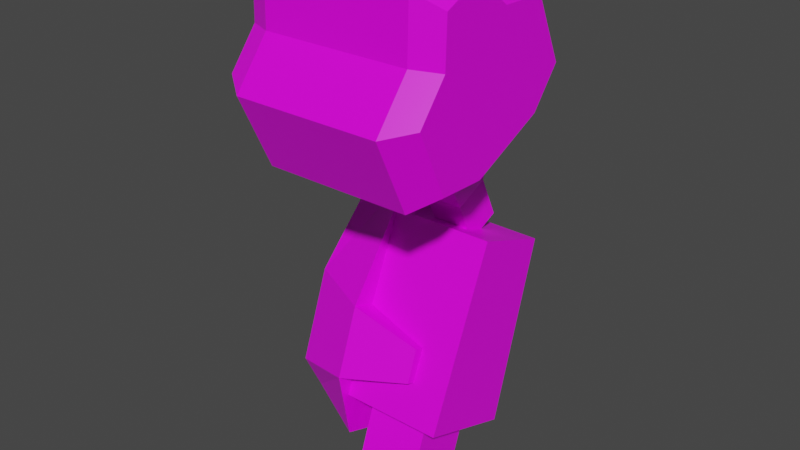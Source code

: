 # Source: mech_armr03.blend  (saved by Blender 3.3.6; exported with 4.5.12 LTS)
import bpy
from mathutils import Matrix  # noqa: F401  (used for matrix-valued properties, if any)

bpy.ops.wm.read_factory_settings(use_empty=True)
scene = bpy.context.scene
scene.name = 'Scene'

# ---- collections
col_armr03 = bpy.data.collections.new('armr03'); scene.collection.children.link(col_armr03)

# ---- images (referenced by path relative to the original .blend; pixels are not part of the script)
import os
ASSET_DIR = os.environ.get("B2B_ASSET_DIR", "")  # directory of the original .blend (textures are referenced by path, not embedded)
HERE = os.path.dirname(os.path.abspath(__file__))  # packed textures are extracted next to this script under _unpacked/

def load_image(name, relpath, width, height, colorspace="sRGB"):
    """Load a texture the original file referenced (path relative to the .blend, or extracted next to this script)."""
    p = next((c for c in (os.path.join(HERE, relpath), os.path.join(ASSET_DIR, relpath)) if relpath and os.path.exists(c)), "")
    if p:
        img = bpy.data.images.load(p, check_existing=True)
        img.name = name
    else:  # same state as the original file: an image datablock whose file is absent (Cycles renders it pink)
        img = bpy.data.images.new(name, width, height)
        img.source = "FILE"
        img.filepath = "//" + (relpath or name)
    img.colorspace_settings.name = colorspace
    return img
img_tex_armr03_png = load_image('tex_armr03.png', 'tex_armr03.png', 1024, 1024, 'sRGB')

# ---- materials (node trees are filled in below, after node groups)
mat_mat_armr = bpy.data.materials.new('mat_armr')
mat_mat_armr.alpha_threshold = 0.0
mat_mat_armr.use_backface_culling = True
mat_mat_armr.use_transparent_shadow = False
mat_mat_armr.line_color = (0.0, 0.0, 0.0, 1.0)
mat_mat_team = bpy.data.materials.new('mat_team')
mat_mat_team.use_backface_culling = True
mat_mat_team.use_transparent_shadow = False

# ---- material node trees
mat_mat_armr.use_nodes = True; mat_mat_armr.node_tree.nodes.clear()
_N = mat_mat_armr.node_tree.nodes; _L = mat_mat_armr.node_tree.links
n0 = _N.new('ShaderNodeOutputMaterial'); n0.name = 'Material Output'; n0.location = (300, 300)
n1 = _N.new('ShaderNodeBsdfPrincipled'); n1.name = 'Principled BSDF'; n1.location = (10, 300)
n1.distribution = 'GGX'
n1.subsurface_method = 'BURLEY'
n1.inputs[2].default_value = 0.4
n1.inputs[3].default_value = 1.45
n1.inputs[27].default_value = (0.0, 0.0, 0.0, 1.0)
n1.inputs[28].default_value = 1.0
n2 = _N.new('ShaderNodeTexImage'); n2.name = 'Image Texture.001'; n2.location = (-254, 300)
n2.image = img_tex_armr03_png
n2.interpolation = 'Closest'
_L.new(n1.outputs[0], n0.inputs[0])
_L.new(n2.outputs[0], n1.inputs[0])
n0.is_active_output = True
mat_mat_team.use_nodes = True; mat_mat_team.node_tree.nodes.clear()
_N = mat_mat_team.node_tree.nodes; _L = mat_mat_team.node_tree.links
n0 = _N.new('ShaderNodeBsdfPrincipled'); n0.name = 'Principled BSDF'; n0.location = (10, 300)
n0.distribution = 'GGX'
n0.subsurface_method = 'BURLEY'
n0.inputs[0].default_value = (0.8, 0.004458, 0.0, 1.0)
n0.inputs[3].default_value = 1.45
n0.inputs[27].default_value = (0.0, 0.0, 0.0, 1.0)
n0.inputs[28].default_value = 1.0
n1 = _N.new('ShaderNodeOutputMaterial'); n1.name = 'Material Output'; n1.location = (300, 300)
_L.new(n0.outputs[0], n1.inputs[0])
n1.is_active_output = True

# ---- world
world_world = bpy.data.worlds.new('World'); scene.world = world_world
world_world.use_nodes = True; world_world.node_tree.nodes.clear()
_N = world_world.node_tree.nodes; _L = world_world.node_tree.links
n0 = _N.new('ShaderNodeOutputWorld'); n0.name = 'World Output'; n0.location = (300, 300)
n1 = _N.new('ShaderNodeBackground'); n1.name = 'Background'; n1.location = (10, 300)
n1.inputs[0].default_value = (0.05088, 0.05088, 0.05088, 1.0)
_L.new(n1.outputs[0], n0.inputs[0])
n0.is_active_output = True
world_world.color = (0.05088, 0.05088, 0.05088)
world_world.use_sun_shadow = False
world_world.sun_shadow_jitter_overblur = 0.0

# ---- meshes
me_arm = bpy.data.meshes.new('arm')
me_arm.from_pydata([(-0.1075, 0.03753, -0.8031), (-0.1075, -0.07735, -0.7613), (-0.2297, 0.03753, -0.8031), (-0.2297, -0.07735, -0.7613), (-0.09584, 0.001707, -0.1756), (-0.09584, 0.1336, -0.1141), (-0.2414, 0.001707, -0.1756), (-0.2414, 0.1336, -0.1141), (-0.1322, 0.08389, -0.2658), (-0.1322, 0.1498, -0.235), (-0.205, 0.08389, -0.2658), (-0.205, 0.1498, -0.235), (-0.205, 0.1868, -0.3142), (-0.205, 0.1208, -0.3449), (-0.1322, 0.1868, -0.3142), (-0.1322, 0.1208, -0.3449), (-0.09584, -0.08987, 0.02076), (-0.09584, 0.04203, 0.08227), (-0.2414, -0.08987, 0.02076), (-0.2414, 0.04203, 0.08227), (-0.1075, 0.07735, -0.6937), (-0.1075, -0.03753, -0.6519), (-0.2297, 0.07735, -0.6937), (-0.2297, -0.03753, -0.6519), (-0.345, -0.05526, 0.2178), (-0.345, 0.03232, 0.1483), (-0.345, 0.144, 0.1454), (-0.345, 0.2101, 0.003676), (-0.345, 0.1413, -0.0845), (-0.345, -0.04001, -0.169), (-0.345, -0.1524, -0.1654), (-0.345, -0.2183, -0.02427), (-0.06, -0.2183, -0.02427), (-0.06, -0.1524, -0.1654), (-0.06, -0.04001, -0.169), (-0.06, 0.1413, -0.0845), (-0.06, 0.2101, 0.003676), (-0.06, 0.144, 0.1454), (-0.06, 0.03232, 0.1483), (-0.06, -0.05526, 0.2178), (-0.06, -0.1459, 0.1756), (-0.06, -0.1489, 0.06379), (-0.345, -0.1459, 0.1756), (-0.345, -0.1489, 0.06379), (-0.395, -0.05078, 0.1846), (-0.395, 0.01928, 0.129), (-0.395, 0.1087, 0.1267), (-0.395, 0.1663, 0.003035), (-0.395, 0.1112, -0.06751), (-0.395, -0.03381, -0.1351), (-0.395, -0.1237, -0.1322), (-0.395, -0.1812, -0.009096), (-0.395, -0.1233, 0.1508), (-0.395, -0.1257, 0.06135), (-0.01, -0.1812, -0.009096), (-0.01, -0.1237, -0.1322), (-0.01, -0.03381, -0.1351), (-0.01, 0.1112, -0.06751), (-0.01, 0.1663, 0.003035), (-0.01, 0.1087, 0.1267), (-0.01, 0.01928, 0.129), (-0.01, -0.05078, 0.1846), (-0.01, -0.1233, 0.1508), (-0.01, -0.1257, 0.06135), (-0.2646, 0.1046, -0.2482), (-0.2646, -0.09246, -0.585), (-0.2646, 0.2178, -0.5513), (-0.2646, 0.0638, -0.7697), (-0.2646, 0.2362, -0.2961), (-0.2646, -0.04534, -0.4555), (-0.2646, -0.06776, -0.7218), (-0.2646, 0.1707, -0.6807), (-0.3346, 0.1511, -0.1981), (-0.3996, -0.04288, -0.6255), (-0.3996, 0.1691, -0.5084), (-0.3797, 0.05187, -0.714), (-0.3346, 0.2328, -0.2278), (-0.3996, 0.01956, -0.4539), (-0.3797, -0.02288, -0.6868), (-0.3996, 0.1066, -0.6799), (-0.1346, -0.05371, -0.5604), (-0.1346, 0.179, -0.5759), (-0.1346, -0.03147, -0.4993), (-0.1346, 0.1568, -0.637), (-0.06464, -0.06825, -0.6354), (-0.06464, 0.07367, -0.304), (-0.06464, 0.1197, -0.7038), (-0.06464, 0.224, -0.3587), (-0.2646, -0.06825, -0.6354), (-0.2646, 0.07367, -0.304), (-0.2646, 0.1197, -0.7038), (-0.2646, 0.224, -0.3587)], [], [(1, 3, 2, 0), (23, 3, 1, 21), (22, 2, 3, 23), (20, 0, 2, 22), (21, 1, 0, 20), (4, 16, 18, 6), (7, 11, 10, 6), (7, 6, 18, 19), (7, 19, 17, 5), (4, 8, 9, 5), (6, 10, 8, 4), (5, 9, 11, 7), (9, 14, 12, 11), (10, 13, 15, 8), (11, 12, 13, 10), (8, 15, 14, 9), (5, 17, 16, 4), (33, 30, 29, 34), (32, 31, 30, 33), (27, 47, 46, 26), (36, 27, 26, 37), (40, 42, 43, 41), (39, 24, 42, 40), (33, 55, 54, 32), (37, 26, 25, 38), (34, 29, 28, 35), (41, 43, 31, 32), (38, 25, 24, 39), (35, 28, 27, 36), (50, 51, 53, 52, 44, 45, 46, 47, 48, 49), (42, 52, 53, 43), (29, 49, 48, 28), (31, 51, 50, 30), (25, 45, 44, 24), (43, 53, 51, 31), (28, 48, 47, 27), (26, 46, 45, 25), (24, 44, 52, 42), (30, 50, 49, 29), (55, 56, 57, 58, 59, 60, 61, 62, 63, 54), (40, 62, 61, 39), (37, 59, 58, 36), (34, 56, 55, 33), (41, 63, 62, 40), (38, 60, 59, 37), (35, 57, 56, 34), (32, 54, 63, 41), (39, 61, 60, 38), (36, 58, 57, 35), (69, 66, 68, 64), (77, 72, 76, 74), (69, 77, 73, 65), (65, 73, 78, 70), (66, 74, 76, 68), (70, 78, 75, 67), (68, 76, 72, 64), (67, 75, 79, 71), (64, 72, 77, 69), (71, 79, 74, 66), (74, 79, 73, 77), (79, 75, 78, 73), (65, 80, 82, 69), (65, 70, 67, 71), (81, 82, 80, 83), (71, 83, 80, 65), (69, 82, 81, 66), (66, 81, 83, 71), (84, 86, 87, 85), (86, 90, 91, 87), (88, 84, 85, 89), (86, 84, 88, 90), (91, 89, 85, 87)])
me_arm.polygons.foreach_set('material_index', [0, 0, 0, 0, 0, 0, 0, 0, 0, 0, 0, 0, 0, 0, 0, 0, 0, 0, 0, 0, 0, 0, 0, 0, 0, 0, 0, 0, 0, 1, 0, 0, 0, 0, 0, 0, 0, 0, 0, 0, 0, 0, 0, 0, 0, 0, 0, 0, 0, 0, 0, 0, 0, 0, 0, 0, 0, 0, 0, 0, 0, 0, 0, 0, 0, 0, 0, 0, 0, 0, 0, 0])
_uv = me_arm.uv_layers.new(name='UVMap')
_uv.uv.foreach_set('vector', [0.7279, 0.2616, 0.7279, 0.1991, 0.7904, 0.1991, 0.7904, 0.2616, 0.8498, 0.1367, 0.7904, 0.1367, 0.7904, 0.07429, 0.8498, 0.07429, 0.8498, 0.1991, 0.7904, 0.1991, 0.7904, 0.1367, 0.8498, 0.1367, 0.8498, 0.2616, 0.7904, 0.2616, 0.7904, 0.1991, 0.8498, 0.1991, 0.8498, 0.07429, 0.7904, 0.07429, 0.7904, 0.01186, 0.8498, 0.01186, 0.6455, 0.455, 0.7562, 0.455, 0.7562, 0.5293, 0.6455, 0.5293, 0.6455, 0.6036, 0.5832, 0.585, 0.5832, 0.5479, 0.6455, 0.5293, 0.6455, 0.6036, 0.6455, 0.5293, 0.7562, 0.5293, 0.7562, 0.6036, 0.6455, 0.6036, 0.7562, 0.6036, 0.7562, 0.6779, 0.6455, 0.6779, 0.6455, 0.455, 0.5832, 0.4364, 0.5832, 0.3992, 0.6455, 0.3806, 0.6455, 0.5293, 0.5832, 0.5107, 0.5832, 0.4735, 0.6455, 0.455, 0.6455, 0.6779, 0.5832, 0.6593, 0.5832, 0.6222, 0.6455, 0.6036, 0.5832, 0.6593, 0.5387, 0.6593, 0.5387, 0.6222, 0.5832, 0.6222, 0.5832, 0.5107, 0.5387, 0.5107, 0.5387, 0.4735, 0.5832, 0.4735, 0.5832, 0.585, 0.5387, 0.585, 0.5387, 0.5479, 0.5832, 0.5479, 0.5832, 0.4364, 0.5387, 0.4364, 0.5387, 0.3992, 0.5832, 0.3992, 0.6455, 0.3806, 0.7562, 0.3806, 0.7562, 0.455, 0.6455, 0.455, 0.3718, 0.4133, 0.3718, 0.5589, 0.3144, 0.5589, 0.3144, 0.4133, 0.4514, 0.4133, 0.4514, 0.5589, 0.3718, 0.5589, 0.3718, 0.4133, 0.1552, 0.5589, 0.146, 0.5916, 0.07637, 0.5916, 0.07531, 0.5589, 0.1552, 0.4133, 0.1552, 0.5589, 0.07531, 0.5589, 0.07532, 0.4133, 0.3157, 0.7911, 0.3157, 0.6456, 0.3728, 0.6456, 0.3728, 0.7911, 0.2647, 0.7911, 0.2647, 0.6456, 0.3157, 0.6456, 0.3157, 0.7911, 0.3718, 0.4133, 0.381, 0.3806, 0.4504, 0.3806, 0.4514, 0.4133, 0.07532, 0.4133, 0.07531, 0.5589, 0.01826, 0.5589, 0.01826, 0.4133, 0.3144, 0.4133, 0.3144, 0.5589, 0.2123, 0.5589, 0.2123, 0.4133, 0.5086, 0.4133, 0.5086, 0.5589, 0.4514, 0.5589, 0.4514, 0.4133, 0.2076, 0.7911, 0.2076, 0.6456, 0.2647, 0.6456, 0.2647, 0.7911, 0.2123, 0.4133, 0.2123, 0.5589, 0.1552, 0.5589, 0.1552, 0.4133, 0.8007, 0.3807, 0.87, 0.3806, 0.8907, 0.4215, 0.9315, 0.4419, 0.9315, 0.4828, 0.8907, 0.5032, 0.8703, 0.5441, 0.8007, 0.5441, 0.7799, 0.5034, 0.7799, 0.4217, 0.3157, 0.6456, 0.3281, 0.6175, 0.3737, 0.6175, 0.3728, 0.6456, 0.3144, 0.5589, 0.3042, 0.5882, 0.2225, 0.5882, 0.2123, 0.5589, 0.4514, 0.5589, 0.4504, 0.5916, 0.381, 0.5916, 0.3718, 0.5589, 0.2076, 0.6456, 0.2066, 0.6175, 0.2523, 0.6175, 0.2647, 0.6456, 0.5086, 0.5589, 0.5149, 0.5863, 0.4692, 0.5863, 0.4514, 0.5589, 0.2123, 0.5589, 0.2149, 0.5898, 0.1692, 0.5898, 0.1552, 0.5589, 0.07531, 0.5589, 0.05751, 0.5863, 0.01186, 0.5863, 0.01826, 0.5589, 0.2647, 0.6456, 0.2698, 0.6153, 0.3106, 0.6153, 0.3157, 0.6456, 0.3718, 0.5589, 0.3578, 0.5898, 0.3118, 0.5898, 0.3144, 0.5589, 0.867, 0.7017, 0.8877, 0.7426, 0.8877, 0.8243, 0.867, 0.865, 0.7973, 0.865, 0.777, 0.8242, 0.7361, 0.8038, 0.7361, 0.7629, 0.777, 0.7425, 0.7976, 0.7016, 0.3157, 0.7911, 0.3106, 0.8214, 0.2698, 0.8214, 0.2647, 0.7911, 0.07532, 0.4133, 0.07637, 0.3807, 0.146, 0.3807, 0.1552, 0.4133, 0.3144, 0.4133, 0.3118, 0.3825, 0.3578, 0.3825, 0.3718, 0.4133, 0.3728, 0.7911, 0.3737, 0.8193, 0.3281, 0.8193, 0.3157, 0.7911, 0.01826, 0.4133, 0.01186, 0.3859, 0.05751, 0.3859, 0.07532, 0.4133, 0.2123, 0.4133, 0.2225, 0.3841, 0.3042, 0.3841, 0.3144, 0.4133, 0.4514, 0.4133, 0.4692, 0.3859, 0.5149, 0.3859, 0.5086, 0.4133, 0.2647, 0.7911, 0.2523, 0.8193, 0.2066, 0.8193, 0.2076, 0.7911, 0.1552, 0.4133, 0.1692, 0.3824, 0.2149, 0.3824, 0.2123, 0.4133, 0.7124, 0.7016, 0.7124, 0.8446, 0.5867, 0.8089, 0.5867, 0.7374, 0.5263, 0.1691, 0.3768, 0.1506, 0.3768, 0.1063, 0.5263, 0.08784, 0.5384, 0.2446, 0.5263, 0.1691, 0.6195, 0.1691, 0.6087, 0.2446, 0.6578, 0.2351, 0.6195, 0.1691, 0.6474, 0.1488, 0.7042, 0.1814, 0.5176, 0.01186, 0.5263, 0.08784, 0.3768, 0.1063, 0.3962, 0.06024, 0.268, 0.8809, 0.3317, 0.8963, 0.3317, 0.937, 0.268, 0.9524, 0.5867, 0.8089, 0.5387, 0.7953, 0.5387, 0.7509, 0.5867, 0.7374, 0.7042, 0.07553, 0.6474, 0.1081, 0.6195, 0.08784, 0.6578, 0.02185, 0.3962, 0.1967, 0.3768, 0.1506, 0.5263, 0.1691, 0.5176, 0.245, 0.6087, 0.01233, 0.6195, 0.08784, 0.5263, 0.08784, 0.5384, 0.01233, 0.5263, 0.08784, 0.6195, 0.08784, 0.6195, 0.1691, 0.5263, 0.1691, 0.6195, 0.08784, 0.6474, 0.1081, 0.6474, 0.1488, 0.6195, 0.1691, 0.1326, 0.6153, 0.114, 0.6832, 0.08079, 0.6832, 0.06222, 0.6153, 0.2066, 0.8452, 0.268, 0.8809, 0.268, 0.9524, 0.2066, 0.9881, 0.08079, 0.7976, 0.08079, 0.6832, 0.114, 0.6832, 0.114, 0.7976, 0.1829, 0.8119, 0.114, 0.7976, 0.114, 0.6832, 0.1829, 0.6689, 0.01186, 0.6689, 0.08079, 0.6832, 0.08079, 0.7976, 0.01186, 0.8119, 0.06222, 0.8655, 0.08079, 0.7976, 0.114, 0.7976, 0.1326, 0.8655, 0.2829, 0.2126, 0.2087, 0.2827, 0.08983, 0.1422, 0.1492, 0.08605, 0.2087, 0.2827, 0.1308, 0.3487, 0.01186, 0.2081, 0.08983, 0.1422, 0.3531, 0.1384, 0.2829, 0.2126, 0.1492, 0.08605, 0.2193, 0.01186, 0.2087, 0.2827, 0.2829, 0.2126, 0.3531, 0.2867, 0.2789, 0.3569, 0.01965, 0.068, 0.079, 0.01186, 0.1492, 0.08605, 0.08983, 0.1422])
me_arm.materials.append(mat_mat_armr)
me_arm.materials.append(mat_mat_team)
me_arm.use_remesh_preserve_volume = False
me_arm.use_remesh_preserve_attributes = False
me_arm.use_mirror_vertex_groups = False
me_arm.use_paint_bone_selection = False
me_arm.use_paint_mask = True
me_arm.update()
arm_armature = bpy.data.armatures.new('Armature')  # bones are not reproduced

# ---- objects
ob_arm = bpy.data.objects.new('arm', me_arm)
ob_armature = bpy.data.objects.new('Armature', arm_armature)

# ---- transforms, parenting, visibility, modifiers, constraints
ob_arm.parent = ob_armature
ob_arm.location = (0.0, 0.0, 0.0)
ob_arm.lock_rotations_4d = False
ob_arm.empty_display_type = 'ARROWS'
ob_arm.lineart.crease_threshold = 0.0
_vg = ob_arm.vertex_groups.new(name='lower')
_vg.add([0, 1, 2, 3, 20, 21, 22, 23, 64, 65, 66, 67, 68, 69, 70, 71, 72, 73, 74, 75, 76, 77, 78, 79, 80, 81, 82, 83, 84, 85, 86, 87, 88, 89, 90, 91], 1.0, 'REPLACE')
_vg = ob_arm.vertex_groups.new(name='upper')
_vg.add([4, 5, 6, 7, 8, 9, 10, 11, 12, 13, 14, 15, 16, 17, 18, 19], 1.0, 'REPLACE')
_vg = ob_arm.vertex_groups.new(name='shoulder')
_vg.add([24, 25, 26, 27, 28, 29, 30, 31, 32, 33, 34, 35, 36, 37, 38, 39, 40, 41, 42, 43, 44, 45, 46, 47, 48, 49, 50, 51, 52, 53, 54, 55, 56, 57, 58, 59, 60, 61, 62, 63], 1.0, 'REPLACE')
_vg = ob_arm.vertex_groups.new(name='hand')
_vg = ob_arm.vertex_groups.new(name='arm_ik_pole')
_vg = ob_arm.vertex_groups.new(name='arm_ik_target')
_m = ob_arm.modifiers.new('Armature', 'ARMATURE')
_m.object = ob_armature
ob_armature.location = (0.0, 0.0, 0.0)
ob_armature.show_in_front = True
ob_armature.lineart.crease_threshold = 0.0

# ---- collection membership
col_armr03.objects.link(ob_arm)
col_armr03.objects.link(ob_armature)

# ---- scene / render settings (as saved in the file)
scene.frame_start = 1; scene.frame_end = 250; scene.frame_set(1)
scene.render.engine = 'BLENDER_EEVEE_NEXT'
scene.cycles.use_denoising = False
scene.cycles.samples = 128
scene.cycles.sampling_pattern = 'TABULATED_SOBOL'
scene.cycles.use_adaptive_sampling = False
scene.cycles.use_light_tree = False
scene.view_settings.view_transform = 'Filmic'
bpy.context.view_layer.update()

# ---- added for rendering (the .blend has no active camera and no usable light): camera, sun
cam_auto = bpy.data.cameras.new('AutoCamera')
cam_auto.lens = 50.0
cam_auto.sensor_width = 36.0
cam_auto.clip_end = 1000.0
ob_auto_camera = bpy.data.objects.new('AutoCamera', cam_auto)
scene.collection.objects.link(ob_auto_camera)
ob_auto_camera.location = (0.890188, -1.30505, 0.58334)
ob_auto_camera.rotation_euler = (1.09748, -7.21219e-08, 0.694738)
scene.camera = ob_auto_camera
light_auto_sun = bpy.data.lights.new('AutoSun', 'SUN')
light_auto_sun.energy = 3.0
light_auto_sun.angle = 0.0523599
ob_auto_sun = bpy.data.objects.new('AutoSun', light_auto_sun)
scene.collection.objects.link(ob_auto_sun)
ob_auto_sun.rotation_euler = (0.872665, 0.174533, 0.523599)
bpy.context.view_layer.update()
